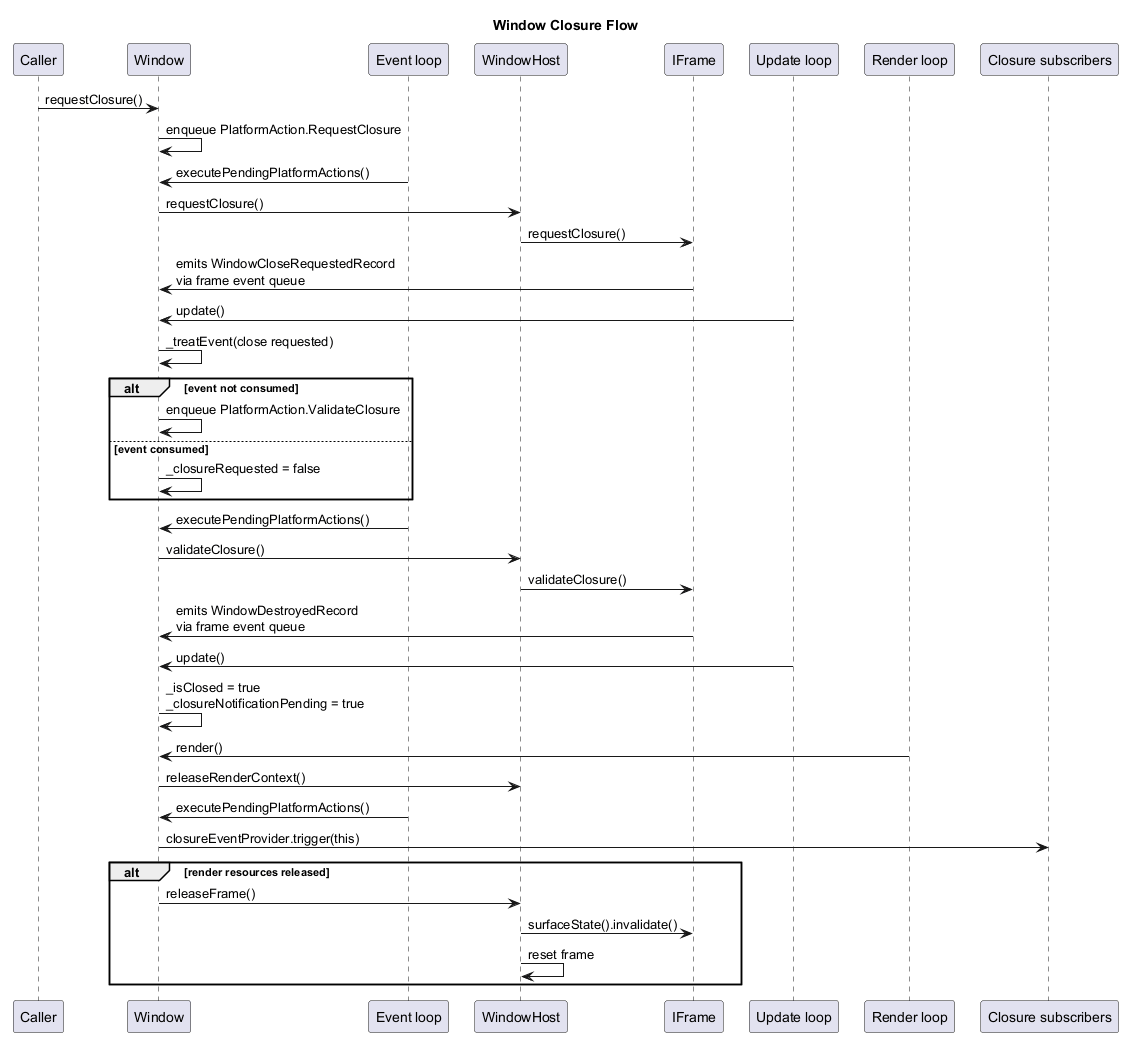

The diagram above was rendered by PlantUML. Its source (embedded in the PNG):
@startuml
title Window Closure Flow

skinparam ParticipantPadding 8

participant "Caller" as Caller
participant "Window" as Window
participant "Event loop" as EventLoop
participant "WindowHost" as Host
participant "IFrame" as Frame
participant "Update loop" as UpdateLoop
participant "Render loop" as RenderLoop
participant "Closure subscribers" as Subscribers

Caller -> Window : requestClosure()
Window -> Window : enqueue PlatformAction.RequestClosure

EventLoop -> Window : executePendingPlatformActions()
Window -> Host : requestClosure()
Host -> Frame : requestClosure()

Frame -> Window : emits WindowCloseRequestedRecord\nvia frame event queue
UpdateLoop -> Window : update()
Window -> Window : _treatEvent(close requested)
alt event not consumed
	Window -> Window : enqueue PlatformAction.ValidateClosure
else event consumed
	Window -> Window : _closureRequested = false
end

EventLoop -> Window : executePendingPlatformActions()
Window -> Host : validateClosure()
Host -> Frame : validateClosure()

Frame -> Window : emits WindowDestroyedRecord\nvia frame event queue
UpdateLoop -> Window : update()
Window -> Window : _isClosed = true\n_closureNotificationPending = true

RenderLoop -> Window : render()
Window -> Host : releaseRenderContext()

EventLoop -> Window : executePendingPlatformActions()
Window -> Subscribers : closureEventProvider.trigger(this)
alt render resources released
	Window -> Host : releaseFrame()
	Host -> Frame : surfaceState().invalidate()
	Host -> Host : reset frame
end

@enduml